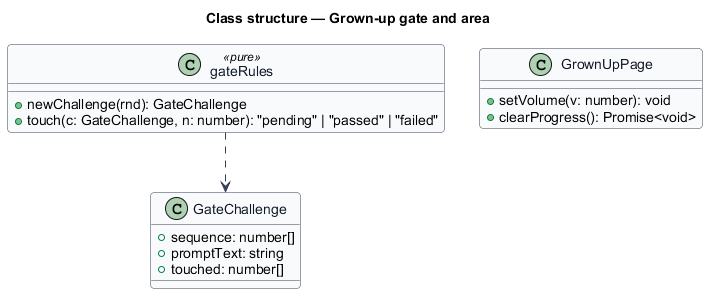

The diagram above was rendered by PlantUML. Its source (embedded in the PNG):
@startuml
skinparam backgroundColor #FFFFFF
skinparam shadowing false
skinparam roundcorner 8
skinparam defaultFontName Arial
skinparam ArrowColor #344054
skinparam class {
  BorderColor #344054
  FontColor #101828
  BackgroundColor #F9FAFB
}
title Class structure — Grown-up gate and area

class GateChallenge {
  +sequence: number[]
  +promptText: string
  +touched: number[]
}
class gateRules <<pure>> {
  +newChallenge(rnd): GateChallenge
  +touch(c: GateChallenge, n: number): "pending" | "passed" | "failed"
}
class GrownUpPage {
  +setVolume(v: number): void
  +clearProgress(): Promise<void>
}
gateRules ..> GateChallenge
@enduml